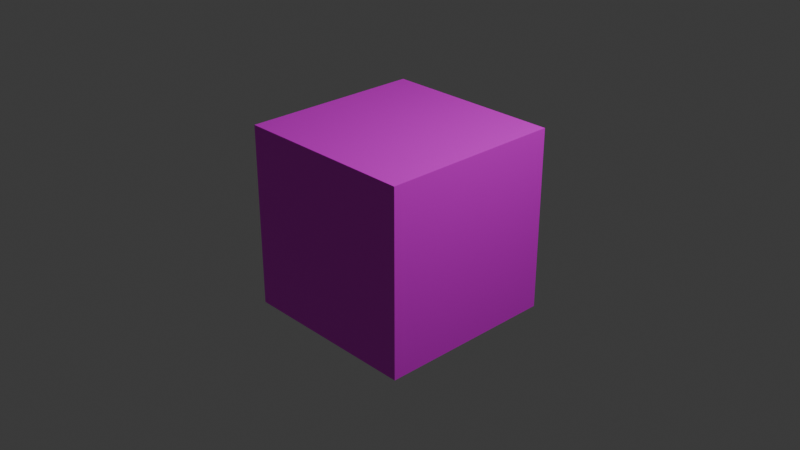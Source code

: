 # Source: Turtorial3.blend  (saved by Blender 5.2.44; exported with 4.5.12 LTS)
import bpy
from mathutils import Matrix  # noqa: F401  (used for matrix-valued properties, if any)

bpy.ops.wm.read_factory_settings(use_empty=True)
scene = bpy.context.scene
scene.name = 'Scene'

# ---- collections
col_collection = bpy.data.collections.new('Collection'); scene.collection.children.link(col_collection)

# ---- images (referenced by path relative to the original .blend; pixels are not part of the script)
import os
ASSET_DIR = os.environ.get("B2B_ASSET_DIR", "")  # directory of the original .blend (textures are referenced by path, not embedded)
HERE = os.path.dirname(os.path.abspath(__file__))  # packed textures are extracted next to this script under _unpacked/

def load_image(name, relpath, width, height, colorspace="sRGB"):
    """Load a texture the original file referenced (path relative to the .blend, or extracted next to this script)."""
    p = next((c for c in (os.path.join(HERE, relpath), os.path.join(ASSET_DIR, relpath)) if relpath and os.path.exists(c)), "")
    if p:
        img = bpy.data.images.load(p, check_existing=True)
        img.name = name
    else:  # same state as the original file: an image datablock whose file is absent (Cycles renders it pink)
        img = bpy.data.images.new(name, width, height)
        img.source = "FILE"
        img.filepath = "//" + (relpath or name)
    img.colorspace_settings.name = colorspace
    return img
img_pexels_icon0_216668_jpg = load_image('pexels-icon0-216668.jpg', 'pexels-icon0-216668.jpg', 1024, 1024, 'sRGB')
img_pexels_steve_15267299_jpg = load_image('pexels-steve-15267299.jpg', 'pexels-steve-15267299.jpg', 1024, 1024, 'sRGB')
img_pexels_robert_clark_504241532_30175799_jpg = load_image('pexels-robert-clark-504241532-30175799.jpg', 'pexels-robert-clark-504241532-30175799.jpg', 1024, 1024, 'sRGB')
img_pexels_steve_1563016_jpg = load_image('pexels-steve-1563016.jpg', 'pexels-steve-1563016.jpg', 1024, 1024, 'sRGB')
img_pexels_robert_clark_504241532_21031988_jpg = load_image('pexels-robert-clark-504241532-21031988.jpg', 'pexels-robert-clark-504241532-21031988.jpg', 1024, 1024, 'sRGB')

# ---- materials (node trees are filled in below, after node groups)
mat_material = bpy.data.materials.new('Material')
mat_material.alpha_threshold = 0.0
mat_material.use_backface_culling_lightprobe_volume = False
mat_material.roughness = 0.5
mat_material.line_color = (0.0, 0.0, 0.0, 1.0)
mat_material_001 = bpy.data.materials.new('Material.001')
mat_material_002 = bpy.data.materials.new('Material.002')
mat_material_003 = bpy.data.materials.new('Material.003')
mat_material_004 = bpy.data.materials.new('Material.004')

# ---- material node trees
mat_material.use_nodes = True; mat_material.node_tree.nodes.clear()
_N = mat_material.node_tree.nodes; _L = mat_material.node_tree.links
n0 = _N.new('ShaderNodeOutputMaterial'); n0.name = 'Material Output'; n0.location = (200, 100)
n1 = _N.new('ShaderNodeBsdfPrincipled'); n1.name = 'Principled BSDF'; n1.location = (-200, 100)
n1.inputs[10].default_value = 0.005
n2 = _N.new('ShaderNodeTexImage'); n2.name = 'Image Texture'; n2.location = (-430, 71)
n2.image = img_pexels_icon0_216668_jpg
_L.new(n1.outputs[0], n0.inputs[0])
_L.new(n2.outputs[0], n1.inputs[0])
n0.is_active_output = True
mat_material_001.use_nodes = True; mat_material_001.node_tree.nodes.clear()
_N = mat_material_001.node_tree.nodes; _L = mat_material_001.node_tree.links
n0 = _N.new('ShaderNodeBsdfPrincipled'); n0.name = 'Principled BSDF'; n0.location = (-200, 100)
n0.inputs[10].default_value = 0.005
n1 = _N.new('ShaderNodeOutputMaterial'); n1.name = 'Material Output'; n1.location = (200, 100)
n2 = _N.new('ShaderNodeTexImage'); n2.name = 'Image Texture'; n2.location = (-490, 71)
n2.image = img_pexels_steve_15267299_jpg
_L.new(n0.outputs[0], n1.inputs[0])
_L.new(n2.outputs[0], n0.inputs[0])
n1.is_active_output = True
mat_material_002.use_nodes = True; mat_material_002.node_tree.nodes.clear()
_N = mat_material_002.node_tree.nodes; _L = mat_material_002.node_tree.links
n0 = _N.new('ShaderNodeBsdfPrincipled'); n0.name = 'Principled BSDF'; n0.location = (-200, 100)
n0.inputs[10].default_value = 0.005
n1 = _N.new('ShaderNodeOutputMaterial'); n1.name = 'Material Output'; n1.location = (200, 100)
n2 = _N.new('ShaderNodeTexImage'); n2.name = 'Image Texture'; n2.location = (-490, 71)
n2.image = img_pexels_robert_clark_504241532_30175799_jpg
_L.new(n0.outputs[0], n1.inputs[0])
_L.new(n2.outputs[0], n0.inputs[0])
n1.is_active_output = True
mat_material_003.use_nodes = True; mat_material_003.node_tree.nodes.clear()
_N = mat_material_003.node_tree.nodes; _L = mat_material_003.node_tree.links
n0 = _N.new('ShaderNodeBsdfPrincipled'); n0.name = 'Principled BSDF'; n0.location = (-200, 100)
n0.inputs[10].default_value = 0.005
n1 = _N.new('ShaderNodeOutputMaterial'); n1.name = 'Material Output'; n1.location = (200, 100)
n2 = _N.new('ShaderNodeTexImage'); n2.name = 'Image Texture'; n2.location = (-490, 71)
n2.image = img_pexels_steve_1563016_jpg
_L.new(n0.outputs[0], n1.inputs[0])
_L.new(n2.outputs[0], n0.inputs[0])
n1.is_active_output = True
mat_material_004.use_nodes = True; mat_material_004.node_tree.nodes.clear()
_N = mat_material_004.node_tree.nodes; _L = mat_material_004.node_tree.links
n0 = _N.new('ShaderNodeBsdfPrincipled'); n0.name = 'Principled BSDF'; n0.location = (-200, 100)
n0.inputs[10].default_value = 0.005
n1 = _N.new('ShaderNodeOutputMaterial'); n1.name = 'Material Output'; n1.location = (200, 100)
n2 = _N.new('ShaderNodeTexImage'); n2.name = 'Image Texture'; n2.location = (-490, 71)
n2.image = img_pexels_robert_clark_504241532_21031988_jpg
_L.new(n0.outputs[0], n1.inputs[0])
_L.new(n2.outputs[0], n0.inputs[0])
n1.is_active_output = True

# ---- world
world_world = bpy.data.worlds.new('World'); scene.world = world_world
world_world.use_nodes = True; world_world.node_tree.nodes.clear()
_N = world_world.node_tree.nodes; _L = world_world.node_tree.links
n0 = _N.new('ShaderNodeOutputWorld'); n0.name = 'World Output'; n0.location = (200, 100)
n1 = _N.new('ShaderNodeBackground'); n1.name = 'Background'; n1.location = (-200, 100)
n1.inputs[0].default_value = (0.05088, 0.05088, 0.05088, 1.0)
_L.new(n1.outputs[0], n0.inputs[0])
n0.is_active_output = True
world_world.color = (0.05088, 0.05088, 0.05088)
world_world.sun_shadow_jitter_overblur = 0.0

# ---- cameras
cam_camera = bpy.data.cameras.new('Camera')
cam_camera.clip_end = 100.0
cam_camera.ortho_scale = 7.314

# ---- lights
light_light = bpy.data.lights.new('Light', 'POINT')
light_light.energy = 1000.0
light_light.shadow_soft_size = 0.1

# ---- meshes
me_cube = bpy.data.meshes.new('Cube')
me_cube.from_pydata([(1.0, 1.0, 1.0), (1.0, 1.0, -1.0), (1.0, -1.0, 1.0), (1.0, -1.0, -1.0), (-1.0, 1.0, 1.0), (-1.0, 1.0, -1.0), (-1.0, -1.0, 1.0), (-1.0, -1.0, -1.0)], [], [(0, 4, 6, 2), (3, 2, 6, 7), (7, 6, 4, 5), (5, 1, 3, 7), (1, 0, 2, 3), (5, 4, 0, 1)])
me_cube.polygons.foreach_set('material_index', [4, 2, 1, 0, 3, 0])
_uv = me_cube.uv_layers.new(name='UVMap')
_uv.uv.foreach_set('vector', [0.8333, 1.0, 0.1667, 1.0, 0.1667, 0.0, 0.8333, 0.0, 1.0, 0.125, 1.0, 0.875, 0.0, 0.875, 0.0, 0.125, 0.0, 0.1508, 0.0, 0.8492, 1.0, 0.8492, 1.0, 0.1508, 0.0, 0.875, 1.0, 0.875, 1.0, 0.125, 0.0, 0.125, 1.0, 0.125, 1.0, 0.875, 0.0, 0.875, 0.0, 0.125, 0.0, 0.125, 0.0, 0.875, 1.0, 0.875, 1.0, 0.125])
me_cube.materials.append(mat_material)
me_cube.materials.append(mat_material_001)
me_cube.materials.append(mat_material_002)
me_cube.materials.append(mat_material_003)
me_cube.materials.append(mat_material_004)
me_cube.use_mirror_vertex_groups = False
me_cube.update()

# ---- objects
ob_cube = bpy.data.objects.new('Cube', me_cube)
ob_light = bpy.data.objects.new('Light', light_light)
ob_camera = bpy.data.objects.new('Camera', cam_camera)

# ---- transforms, parenting, visibility, modifiers, constraints
ob_cube.location = (0.0, 0.0, 0.0)
ob_cube.lock_rotations_4d = False
ob_cube.empty_display_type = 'ARROWS'
ob_cube.lineart.crease_threshold = 0.0
ob_light.location = (4.076, 1.005, 5.904)
ob_light.rotation_euler = (0.6503, 0.05522, 1.866)
ob_light.lock_rotations_4d = False
ob_light.empty_display_type = 'ARROWS'
ob_light.color = (0.0, 0.0, 0.0, 0.0)
ob_light.lineart.crease_threshold = 0.0
ob_camera.location = (7.359, -6.926, 4.958)
ob_camera.rotation_euler = (1.109, 0.0, 0.8149)
ob_camera.lock_rotations_4d = False
ob_camera.empty_display_type = 'ARROWS'
ob_camera.color = (0.0, 0.0, 0.0, 0.0)
ob_camera.display_type = 'WIRE'
ob_camera.lineart.crease_threshold = 0.0

# ---- collection membership
col_collection.objects.link(ob_cube)
col_collection.objects.link(ob_light)
col_collection.objects.link(ob_camera)

# ---- scene / render settings (as saved in the file)
scene.camera = ob_camera
scene.frame_start = 1; scene.frame_end = 250; scene.frame_set(1)
scene.render.engine = 'BLENDER_EEVEE_NEXT'
scene.render.bake_bias = 0.0
scene.render.bake_samples = 0
scene.render.compositor_device = 'GPU'
scene.eevee.use_volume_custom_range = False
scene.eevee.fast_gi_thickness_near = 0.1
scene.eevee.fast_gi_thickness_far = 0.0
scene.eevee.ray_tracing_options.screen_trace_thickness = 0.1
bpy.context.view_layer.update()
